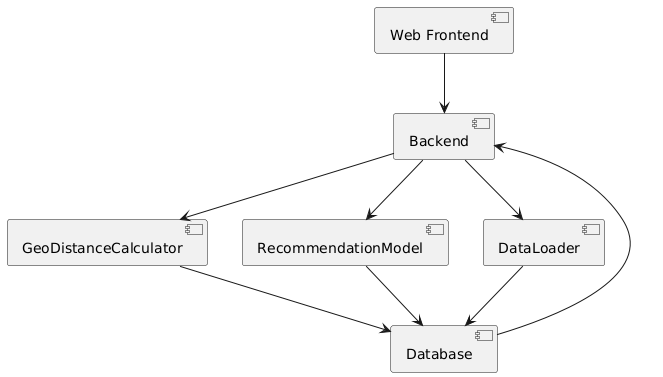

The diagram above was rendered by PlantUML. Its source (embedded in the PNG):
@startuml
[Web Frontend] --> [Backend]

[Backend] --> [GeoDistanceCalculator]
[Backend] --> [RecommendationModel]
[Backend] --> [DataLoader]

[GeoDistanceCalculator] --> [Database]
[DataLoader] --> [Database]
[RecommendationModel] --> [Database]

[Database] --> [Backend]
@enduml